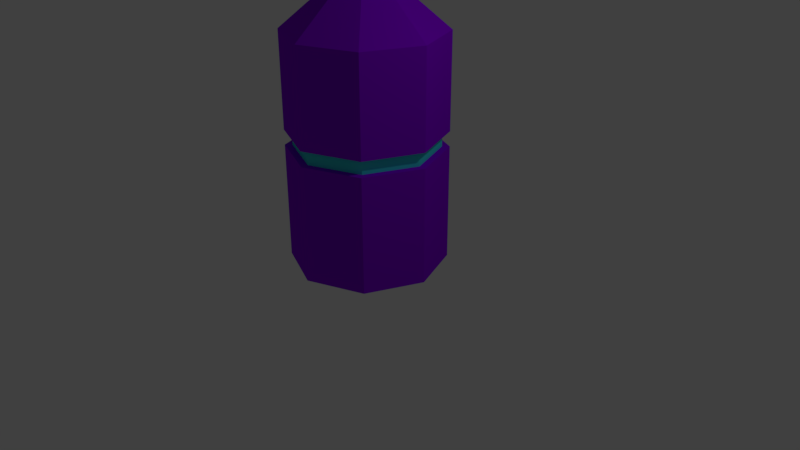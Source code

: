 # Source: Pillar3.blend  (saved by Blender 2.79.0; exported with 4.5.12 LTS)
import bpy
from mathutils import Matrix  # noqa: F401  (used for matrix-valued properties, if any)

bpy.ops.wm.read_factory_settings(use_empty=True)
scene = bpy.context.scene
scene.name = 'Scene'

# ---- collections
col_collection_1 = bpy.data.collections.new('Collection 1'); scene.collection.children.link(col_collection_1)

# ---- materials (node trees are filled in below, after node groups)
mat_glow_001 = bpy.data.materials.new('glow.001')
mat_glow_001.alpha_threshold = 0.0
mat_glow_001.use_transparent_shadow = False
mat_glow_001.diffuse_color = (0.05726, 0.8, 0.7547, 1.0)
mat_glow_001.roughness = 0.5
mat_pillar = bpy.data.materials.new('Pillar')
mat_pillar.alpha_threshold = 0.0
mat_pillar.use_transparent_shadow = False
mat_pillar.diffuse_color = (0.2625, 0.0, 0.8, 1.0)
mat_pillar.roughness = 0.5

# ---- material node trees

# ---- world
world_world = bpy.data.worlds.new('World'); scene.world = world_world
world_world.color = (0.05088, 0.05088, 0.05088)
world_world.use_sun_shadow = False
world_world.sun_shadow_jitter_overblur = 0.0
world_world.cycles.sampling_method = 'MANUAL'

# ---- cameras
cam_camera = bpy.data.cameras.new('Camera')
cam_camera.clip_end = 100.0
cam_camera.lens = 35.0
cam_camera.sensor_width = 32.0
cam_camera.sensor_height = 18.0
cam_camera.ortho_scale = 7.314
cam_camera.dof.focus_distance = 0.0
cam_camera.dof.aperture_fstop = 128.0

# ---- lights
light_lamp = bpy.data.lights.new('Lamp', 'POINT')
light_lamp.transmission_factor = 0.0
light_lamp.cutoff_distance = 30.0
light_lamp.energy = 100.0
light_lamp.shadow_buffer_clip_start = 1.001
light_lamp.shadow_soft_size = 0.1
light_lamp.shadow_maximum_resolution = 0.006
light_lamp.use_absolute_resolution = True

# ---- meshes
me_cylinder = bpy.data.meshes.new('Cylinder')
me_cylinder.from_pydata([(1.49e-08, 1.0, 0.0), (-0.00565, 0.6394, 7.365), (0.7071, 0.7071, 0.0), (0.4464, 0.4522, 7.365), (1.0, -5.861e-08, 0.0), (0.6337, 0.0001453, 7.365), (0.7071, -0.7071, 0.0), (0.4464, -0.4519, 7.365), (-7.252e-08, -1.0, 0.0), (-0.00565, -0.6392, 7.365), (-0.7071, -0.7071, 0.0), (-0.4577, -0.4519, 7.365), (-1.0, -2.976e-09, 0.0), (-0.645, 0.0001453, 7.365), (-0.7071, 0.7071, 0.0), (-0.4577, 0.4522, 7.365), (-0.00565, 0.0001453, 7.618), (-0.004007, 1.0, 1.487), (-0.004418, 1.0, 1.681), (0.7027, 0.7072, 1.681), (0.7031, 0.7072, 1.487), (0.9956, 0.0001136, 1.681), (0.996, 0.000103, 1.487), (0.7027, -0.707, 1.681), (0.7031, -0.707, 1.487), (-0.004418, -0.9999, 1.681), (-0.004007, -0.9999, 1.487), (-0.7115, -0.707, 1.681), (-0.7111, -0.707, 1.487), (-1.004, 0.0001136, 1.681), (-1.004, 0.0001031, 1.487), (-0.7115, 0.7072, 1.681), (-0.7111, 0.7072, 1.487), (-0.004026, 0.9055, 1.487), (-0.004399, 0.9055, 1.681), (0.6358, 0.6403, 1.681), (0.6362, 0.6403, 1.487), (0.901, 0.0001131, 1.681), (0.9014, 0.0001035, 1.487), (0.6358, -0.6401, 1.681), (0.6362, -0.6401, 1.487), (-0.004399, -0.9053, 1.681), (-0.004026, -0.9053, 1.487), (-0.6446, -0.6401, 1.681), (-0.6443, -0.6401, 1.487), (-0.9098, 0.0001131, 1.681), (-0.9094, 0.0001035, 1.487), (-0.6446, 0.6403, 1.681), (-0.6443, 0.6403, 1.487), (-0.004966, 1.0, 2.906), (-0.005088, 0.1029, 3.664), (-0.005331, 0.6394, 4.102), (0.4467, 0.4522, 4.102), (0.06757, 0.07279, 3.664), (0.7021, 0.7072, 2.906), (0.634, 0.0001371, 4.102), (0.09767, 0.0001309, 3.664), (0.995, 0.0001277, 2.906), (0.4467, -0.4519, 4.102), (0.06757, -0.07253, 3.664), (0.7021, -0.707, 2.906), (-0.005331, -0.6392, 4.102), (-0.005088, -0.1026, 3.664), (-0.004966, -0.9999, 2.906), (-0.4574, -0.4519, 4.102), (-0.07775, -0.07253, 3.664), (-0.7121, -0.707, 2.906), (-0.6446, 0.0001371, 4.102), (-0.1078, 0.0001309, 3.664), (-1.005, 0.0001277, 2.906), (-0.4574, 0.4522, 4.102), (-0.07775, 0.07279, 3.664), (-0.7121, 0.7072, 2.906), (-0.005382, 0.6394, 4.622), (-0.005397, 0.6394, 4.778), (0.4467, 0.4522, 4.778), (0.4467, 0.4522, 4.622), (0.6339, 0.0001388, 4.778), (0.6339, 0.0001384, 4.622), (0.4467, -0.4519, 4.778), (0.4467, -0.4519, 4.622), (-0.005397, -0.6392, 4.778), (-0.005382, -0.6392, 4.622), (-0.4575, -0.4519, 4.778), (-0.4574, -0.4519, 4.622), (-0.6447, 0.0001388, 4.778), (-0.6447, 0.0001384, 4.622), (-0.4575, 0.4522, 4.778), (-0.4574, 0.4522, 4.622), (-0.005383, 0.5703, 4.622), (-0.005396, 0.5703, 4.778), (0.3977, 0.4033, 4.778), (0.3978, 0.4033, 4.622), (0.5647, 0.0001388, 4.778), (0.5647, 0.0001384, 4.622), (0.3977, -0.403, 4.778), (0.3978, -0.403, 4.622), (-0.005396, -0.57, 4.778), (-0.005383, -0.57, 4.622), (-0.4085, -0.403, 4.778), (-0.4085, -0.403, 4.622), (-0.5755, 0.0001388, 4.778), (-0.5755, 0.0001384, 4.622), (-0.4085, 0.4033, 4.778), (-0.4085, 0.4033, 4.622)], [], [(74, 1, 3, 75), (75, 3, 5, 77), (77, 5, 7, 79), (79, 7, 9, 81), (81, 9, 11, 83), (83, 11, 13, 85), (0, 2, 4, 12, 14), (85, 13, 15, 87), (87, 15, 1, 74), (12, 4, 6, 8, 10), (5, 16, 7), (3, 16, 5), (1, 16, 3), (15, 16, 1), (13, 16, 15), (13, 11, 16), (9, 16, 11), (7, 16, 9), (14, 32, 17, 0), (25, 27, 43, 41), (12, 30, 32, 14), (20, 17, 33, 36), (10, 28, 30, 12), (28, 26, 42, 44), (8, 26, 28, 10), (19, 21, 37, 35), (6, 24, 26, 8), (27, 29, 45, 43), (4, 22, 24, 6), (22, 20, 36, 38), (2, 20, 22, 4), (30, 28, 44, 46), (0, 17, 20, 2), (21, 23, 39, 37), (48, 47, 34, 33), (46, 45, 47, 48), (44, 43, 45, 46), (42, 41, 43, 44), (40, 39, 41, 42), (38, 37, 39, 40), (36, 35, 37, 38), (33, 34, 35, 36), (17, 32, 48, 33), (18, 19, 35, 34), (26, 24, 40, 42), (31, 18, 34, 47), (23, 25, 41, 39), (32, 30, 46, 48), (24, 22, 38, 40), (29, 31, 47, 45), (31, 72, 49, 18), (72, 71, 50, 49), (71, 70, 51, 50), (29, 69, 72, 31), (69, 68, 71, 72), (68, 67, 70, 71), (27, 66, 69, 29), (66, 65, 68, 69), (65, 64, 67, 68), (25, 63, 66, 27), (63, 62, 65, 66), (62, 61, 64, 65), (23, 60, 63, 25), (60, 59, 62, 63), (59, 58, 61, 62), (21, 57, 60, 23), (57, 56, 59, 60), (56, 55, 58, 59), (19, 54, 57, 21), (54, 53, 56, 57), (53, 52, 55, 56), (18, 49, 54, 19), (49, 50, 53, 54), (50, 51, 52, 53), (70, 88, 73, 51), (83, 85, 101, 99), (67, 86, 88, 70), (78, 76, 92, 94), (64, 84, 86, 67), (86, 84, 100, 102), (61, 82, 84, 64), (77, 79, 95, 93), (58, 80, 82, 61), (85, 87, 103, 101), (55, 78, 80, 58), (80, 78, 94, 96), (52, 76, 78, 55), (88, 86, 102, 104), (51, 73, 76, 52), (79, 81, 97, 95), (104, 103, 90, 89), (102, 101, 103, 104), (100, 99, 101, 102), (98, 97, 99, 100), (96, 95, 97, 98), (94, 93, 95, 96), (92, 91, 93, 94), (89, 90, 91, 92), (75, 77, 93, 91), (84, 82, 98, 100), (76, 73, 89, 92), (81, 83, 99, 97), (73, 88, 104, 89), (74, 75, 91, 90), (82, 80, 96, 98), (87, 74, 90, 103)])
me_cylinder.polygons.foreach_set('material_index', [1, 1, 1, 1, 1, 1, 1, 1, 1, 1, 1, 1, 1, 1, 1, 1, 1, 1, 1, 1, 1, 1, 1, 1, 1, 1, 1, 1, 1, 1, 1, 1, 1, 1, 0, 0, 0, 0, 0, 0, 0, 0, 1, 1, 1, 1, 1, 1, 1, 1, 1, 1, 1, 1, 1, 1, 1, 1, 1, 1, 1, 1, 1, 1, 1, 1, 1, 1, 1, 1, 1, 1, 1, 1, 1, 1, 1, 1, 1, 1, 1, 1, 1, 1, 1, 1, 1, 1, 1, 1, 0, 0, 0, 0, 0, 0, 0, 0, 1, 1, 1, 1, 1, 1, 1, 1])
me_cylinder.materials.append(mat_glow_001)
me_cylinder.materials.append(mat_pillar)
me_cylinder.use_remesh_preserve_volume = False
me_cylinder.use_remesh_preserve_attributes = False
me_cylinder.use_mirror_vertex_groups = False
me_cylinder.update()

# ---- objects
ob_cylinder = bpy.data.objects.new('Cylinder', me_cylinder)
ob_lamp = bpy.data.objects.new('Lamp', light_lamp)
ob_camera = bpy.data.objects.new('Camera', cam_camera)

# ---- transforms, parenting, visibility, modifiers, constraints
ob_cylinder.location = (0.0, 0.0, 0.0)
ob_cylinder.lineart.crease_threshold = 0.0
ob_lamp.location = (4.076, 1.005, 5.904)
ob_lamp.rotation_euler = (0.6503, 0.05522, 1.866)
ob_lamp.lock_rotations_4d = False
ob_lamp.empty_display_type = 'ARROWS'
ob_lamp.color = (0.0, 0.0, 0.0, 0.0)
ob_lamp.lineart.crease_threshold = 0.0
ob_camera.location = (7.481, -6.508, 5.344)
ob_camera.rotation_euler = (1.109, 0.0, 0.8149)
ob_camera.lock_rotations_4d = False
ob_camera.empty_display_type = 'ARROWS'
ob_camera.color = (0.0, 0.0, 0.0, 0.0)
ob_camera.display_type = 'WIRE'
ob_camera.lineart.crease_threshold = 0.0

# ---- collection membership
col_collection_1.objects.link(ob_cylinder)
col_collection_1.objects.link(ob_lamp)
col_collection_1.objects.link(ob_camera)

# ---- scene / render settings (as saved in the file)
scene.camera = ob_camera
scene.frame_start = 1; scene.frame_end = 250; scene.frame_set(1)
scene.render.engine = 'BLENDER_EEVEE_NEXT'
scene.render.resolution_percentage = 50
scene.render.dither_intensity = 0.0
scene.cycles.use_denoising = False
scene.cycles.samples = 128
scene.cycles.sampling_pattern = 'TABULATED_SOBOL'
scene.cycles.use_adaptive_sampling = False
scene.cycles.use_light_tree = False
scene.cycles.blur_glossy = 0.0
scene.cycles.sample_clamp_indirect = 0.0
scene.view_settings.view_transform = 'Standard'
bpy.context.view_layer.update()
